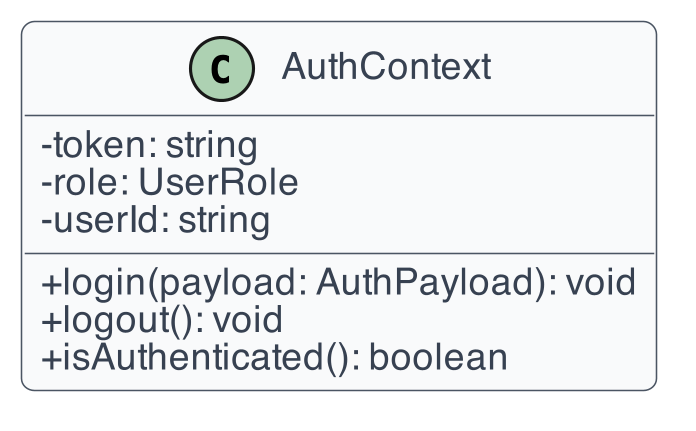

The diagram above was rendered by PlantUML. Its source (embedded in the PNG):
@startuml
!include _style.iuml
class AuthContext {
  -token: string
  -role: UserRole
  -userId: string
  +login(payload: AuthPayload): void
  +logout(): void
  +isAuthenticated(): boolean
}
@enduml